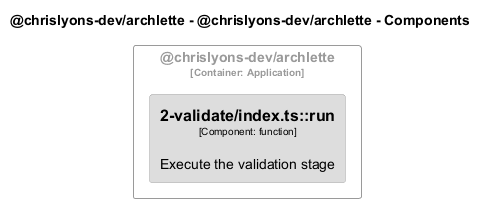

The diagram above was rendered by PlantUML. Its source (embedded in the PNG):
@startuml
set separator none
title @chrislyons-dev/archlette - @chrislyons-dev/archlette - Components

top to bottom direction
skinparam ranksep 60
skinparam nodesep 30

skinparam {
  arrowFontSize 10
  defaultTextAlignment center
  wrapWidth 200
  maxMessageSize 100
}

hide stereotype

skinparam rectangle<<chrislyonsdevarchlette.chrislyonsdevarchlette.2validateindextsrun>> {
  BackgroundColor #dddddd
  FontColor #000000
  BorderColor #9a9a9a
  shadowing false
}
skinparam rectangle<<chrislyonsdevarchlette.chrislyonsdevarchlette>> {
  BorderColor #9a9a9a
  FontColor #9a9a9a
  shadowing false
}

rectangle "@chrislyons-dev/archlette\n<size:10>[Container: Application]</size>" <<chrislyonsdevarchlette.chrislyonsdevarchlette>> {
  rectangle "==2-validate/index.ts::run\n<size:10>[Component: function]</size>\n\nExecute the validation stage" <<chrislyonsdevarchlette.chrislyonsdevarchlette.2validateindextsrun>> as chrislyonsdevarchlette.chrislyonsdevarchlette.2validateindextsrun
}

@enduml